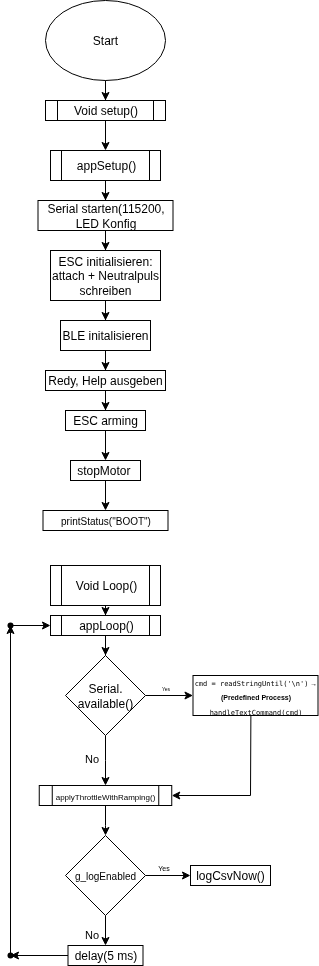

The diagram above was exported from draw.io. Its source (the exported page's mxGraphModel, read from the mxfile embedded in the PNG):
<mxGraphModel dx="1738" dy="1098" grid="1" gridSize="10" guides="1" tooltips="1" connect="1" arrows="1" fold="1" page="1" pageScale="1" pageWidth="827" pageHeight="1169" math="0" shadow="0">
  <root>
    <mxCell id="0" />
    <mxCell id="1" parent="0" />
    <mxCell id="SS4KOt5KQuB3cEvqNbJp-67" value="" style="edgeStyle=orthogonalEdgeStyle;rounded=0;orthogonalLoop=1;jettySize=auto;html=1;" edge="1" parent="1" source="SS4KOt5KQuB3cEvqNbJp-2" target="SS4KOt5KQuB3cEvqNbJp-4">
      <mxGeometry relative="1" as="geometry" />
    </mxCell>
    <mxCell id="SS4KOt5KQuB3cEvqNbJp-2" value="Start" style="ellipse;whiteSpace=wrap;html=1;" vertex="1" parent="1">
      <mxGeometry x="325" y="20" width="120" height="80" as="geometry" />
    </mxCell>
    <mxCell id="SS4KOt5KQuB3cEvqNbJp-80" style="edgeStyle=orthogonalEdgeStyle;rounded=0;orthogonalLoop=1;jettySize=auto;html=1;entryX=0.5;entryY=0;entryDx=0;entryDy=0;" edge="1" parent="1" source="SS4KOt5KQuB3cEvqNbJp-4" target="SS4KOt5KQuB3cEvqNbJp-6">
      <mxGeometry relative="1" as="geometry" />
    </mxCell>
    <mxCell id="SS4KOt5KQuB3cEvqNbJp-4" value="Void setup()" style="shape=process;whiteSpace=wrap;html=1;backgroundOutline=1;" vertex="1" parent="1">
      <mxGeometry x="325" y="120" width="120" height="20" as="geometry" />
    </mxCell>
    <mxCell id="SS4KOt5KQuB3cEvqNbJp-79" style="edgeStyle=orthogonalEdgeStyle;rounded=0;orthogonalLoop=1;jettySize=auto;html=1;entryX=0.5;entryY=0;entryDx=0;entryDy=0;" edge="1" parent="1" source="SS4KOt5KQuB3cEvqNbJp-6" target="SS4KOt5KQuB3cEvqNbJp-8">
      <mxGeometry relative="1" as="geometry" />
    </mxCell>
    <mxCell id="SS4KOt5KQuB3cEvqNbJp-6" value="appSetup()" style="shape=process;whiteSpace=wrap;html=1;backgroundOutline=1;" vertex="1" parent="1">
      <mxGeometry x="330" y="170" width="110" height="30" as="geometry" />
    </mxCell>
    <mxCell id="SS4KOt5KQuB3cEvqNbJp-77" style="edgeStyle=orthogonalEdgeStyle;rounded=0;orthogonalLoop=1;jettySize=auto;html=1;entryX=0.5;entryY=0;entryDx=0;entryDy=0;" edge="1" parent="1" source="SS4KOt5KQuB3cEvqNbJp-8" target="SS4KOt5KQuB3cEvqNbJp-10">
      <mxGeometry relative="1" as="geometry" />
    </mxCell>
    <mxCell id="SS4KOt5KQuB3cEvqNbJp-8" value="Serial starten(115200,&lt;div&gt;LED Konfig&lt;/div&gt;" style="rounded=0;whiteSpace=wrap;html=1;" vertex="1" parent="1">
      <mxGeometry x="317.5" y="220" width="135" height="30" as="geometry" />
    </mxCell>
    <mxCell id="SS4KOt5KQuB3cEvqNbJp-76" style="edgeStyle=orthogonalEdgeStyle;rounded=0;orthogonalLoop=1;jettySize=auto;html=1;entryX=0.5;entryY=0;entryDx=0;entryDy=0;" edge="1" parent="1" source="SS4KOt5KQuB3cEvqNbJp-10" target="SS4KOt5KQuB3cEvqNbJp-14">
      <mxGeometry relative="1" as="geometry" />
    </mxCell>
    <mxCell id="SS4KOt5KQuB3cEvqNbJp-10" value="ESC initialisieren: attach + Neutralpuls schreiben" style="rounded=0;whiteSpace=wrap;html=1;" vertex="1" parent="1">
      <mxGeometry x="330" y="270" width="110" height="50" as="geometry" />
    </mxCell>
    <mxCell id="SS4KOt5KQuB3cEvqNbJp-75" style="edgeStyle=orthogonalEdgeStyle;rounded=0;orthogonalLoop=1;jettySize=auto;html=1;entryX=0.5;entryY=0;entryDx=0;entryDy=0;" edge="1" parent="1" source="SS4KOt5KQuB3cEvqNbJp-14" target="SS4KOt5KQuB3cEvqNbJp-15">
      <mxGeometry relative="1" as="geometry" />
    </mxCell>
    <mxCell id="SS4KOt5KQuB3cEvqNbJp-14" value="BLE initalisieren" style="rounded=0;whiteSpace=wrap;html=1;" vertex="1" parent="1">
      <mxGeometry x="340" y="340" width="90" height="30" as="geometry" />
    </mxCell>
    <mxCell id="SS4KOt5KQuB3cEvqNbJp-73" style="edgeStyle=orthogonalEdgeStyle;rounded=0;orthogonalLoop=1;jettySize=auto;html=1;entryX=0.5;entryY=0;entryDx=0;entryDy=0;" edge="1" parent="1" source="SS4KOt5KQuB3cEvqNbJp-15" target="SS4KOt5KQuB3cEvqNbJp-16">
      <mxGeometry relative="1" as="geometry" />
    </mxCell>
    <mxCell id="SS4KOt5KQuB3cEvqNbJp-15" value="Redy, Help ausgeben" style="rounded=0;whiteSpace=wrap;html=1;" vertex="1" parent="1">
      <mxGeometry x="325" y="390" width="120" height="20" as="geometry" />
    </mxCell>
    <mxCell id="SS4KOt5KQuB3cEvqNbJp-70" value="" style="edgeStyle=orthogonalEdgeStyle;rounded=0;orthogonalLoop=1;jettySize=auto;html=1;" edge="1" parent="1" source="SS4KOt5KQuB3cEvqNbJp-16" target="SS4KOt5KQuB3cEvqNbJp-20">
      <mxGeometry relative="1" as="geometry" />
    </mxCell>
    <mxCell id="SS4KOt5KQuB3cEvqNbJp-16" value="ESC arming" style="rounded=0;whiteSpace=wrap;html=1;" vertex="1" parent="1">
      <mxGeometry x="345" y="430" width="80" height="20" as="geometry" />
    </mxCell>
    <mxCell id="SS4KOt5KQuB3cEvqNbJp-90" value="" style="edgeStyle=orthogonalEdgeStyle;rounded=0;orthogonalLoop=1;jettySize=auto;html=1;" edge="1" parent="1" source="SS4KOt5KQuB3cEvqNbJp-20" target="SS4KOt5KQuB3cEvqNbJp-89">
      <mxGeometry relative="1" as="geometry" />
    </mxCell>
    <mxCell id="SS4KOt5KQuB3cEvqNbJp-20" value="stopMotor&amp;nbsp;" style="rounded=0;whiteSpace=wrap;html=1;" vertex="1" parent="1">
      <mxGeometry x="350" y="480" width="70" height="20" as="geometry" />
    </mxCell>
    <mxCell id="SS4KOt5KQuB3cEvqNbJp-39" value="" style="edgeStyle=orthogonalEdgeStyle;rounded=0;orthogonalLoop=1;jettySize=auto;html=1;" edge="1" parent="1" source="SS4KOt5KQuB3cEvqNbJp-23" target="SS4KOt5KQuB3cEvqNbJp-38">
      <mxGeometry relative="1" as="geometry" />
    </mxCell>
    <mxCell id="SS4KOt5KQuB3cEvqNbJp-23" value="Void Loop()" style="shape=process;whiteSpace=wrap;html=1;backgroundOutline=1;" vertex="1" parent="1">
      <mxGeometry x="330" y="585" width="110" height="40" as="geometry" />
    </mxCell>
    <mxCell id="SS4KOt5KQuB3cEvqNbJp-41" value="" style="edgeStyle=orthogonalEdgeStyle;rounded=0;orthogonalLoop=1;jettySize=auto;html=1;" edge="1" parent="1" source="SS4KOt5KQuB3cEvqNbJp-38" target="SS4KOt5KQuB3cEvqNbJp-40">
      <mxGeometry relative="1" as="geometry" />
    </mxCell>
    <mxCell id="SS4KOt5KQuB3cEvqNbJp-38" value="appLoop()" style="shape=process;whiteSpace=wrap;html=1;backgroundOutline=1;" vertex="1" parent="1">
      <mxGeometry x="330" y="635" width="110" height="20" as="geometry" />
    </mxCell>
    <mxCell id="SS4KOt5KQuB3cEvqNbJp-43" value="" style="edgeStyle=orthogonalEdgeStyle;rounded=0;orthogonalLoop=1;jettySize=auto;html=1;" edge="1" parent="1" source="SS4KOt5KQuB3cEvqNbJp-40" target="SS4KOt5KQuB3cEvqNbJp-42">
      <mxGeometry relative="1" as="geometry" />
    </mxCell>
    <mxCell id="SS4KOt5KQuB3cEvqNbJp-46" value="&lt;font style=&quot;font-size: 5px;&quot;&gt;Yes&lt;/font&gt;" style="edgeLabel;html=1;align=center;verticalAlign=middle;resizable=0;points=[];" vertex="1" connectable="0" parent="SS4KOt5KQuB3cEvqNbJp-43">
      <mxGeometry x="-0.0176" y="-1" relative="1" as="geometry">
        <mxPoint x="-4" y="-11" as="offset" />
      </mxGeometry>
    </mxCell>
    <mxCell id="SS4KOt5KQuB3cEvqNbJp-48" value="" style="edgeStyle=orthogonalEdgeStyle;rounded=0;orthogonalLoop=1;jettySize=auto;html=1;" edge="1" parent="1" source="SS4KOt5KQuB3cEvqNbJp-40" target="SS4KOt5KQuB3cEvqNbJp-47">
      <mxGeometry relative="1" as="geometry" />
    </mxCell>
    <mxCell id="SS4KOt5KQuB3cEvqNbJp-49" value="No" style="edgeLabel;html=1;align=center;verticalAlign=middle;resizable=0;points=[];" vertex="1" connectable="0" parent="SS4KOt5KQuB3cEvqNbJp-48">
      <mxGeometry x="-0.1024" y="1" relative="1" as="geometry">
        <mxPoint x="-16" as="offset" />
      </mxGeometry>
    </mxCell>
    <mxCell id="SS4KOt5KQuB3cEvqNbJp-40" value="Serial.&lt;div&gt;available()&lt;/div&gt;" style="rhombus;whiteSpace=wrap;html=1;" vertex="1" parent="1">
      <mxGeometry x="345" y="675" width="80" height="80" as="geometry" />
    </mxCell>
    <mxCell id="SS4KOt5KQuB3cEvqNbJp-42" value="&lt;font style=&quot;font-size: 7px;&quot;&gt;&lt;code style=&quot;&quot; data-end=&quot;1877&quot; data-start=&quot;1848&quot;&gt;cmd = readStringUntil('\n')&lt;/code&gt; → &lt;strong style=&quot;&quot; data-end=&quot;1904&quot; data-start=&quot;1880&quot;&gt;(Predefined Process)&lt;/strong&gt; &lt;code style=&quot;&quot; data-end=&quot;1929&quot; data-start=&quot;1905&quot;&gt;handleTextCommand(cmd)&lt;/code&gt;&lt;/font&gt;" style="whiteSpace=wrap;html=1;" vertex="1" parent="1">
      <mxGeometry x="472.5" y="695" width="125" height="40" as="geometry" />
    </mxCell>
    <mxCell id="SS4KOt5KQuB3cEvqNbJp-52" value="" style="edgeStyle=orthogonalEdgeStyle;rounded=0;orthogonalLoop=1;jettySize=auto;html=1;" edge="1" parent="1" source="SS4KOt5KQuB3cEvqNbJp-47" target="SS4KOt5KQuB3cEvqNbJp-51">
      <mxGeometry relative="1" as="geometry" />
    </mxCell>
    <mxCell id="SS4KOt5KQuB3cEvqNbJp-47" value="&lt;font style=&quot;font-size: 8px;&quot;&gt;applyThrottleWithRamping()&lt;/font&gt;" style="shape=process;whiteSpace=wrap;html=1;backgroundOutline=1;" vertex="1" parent="1">
      <mxGeometry x="318.75" y="805" width="132.5" height="20" as="geometry" />
    </mxCell>
    <mxCell id="SS4KOt5KQuB3cEvqNbJp-54" value="" style="edgeStyle=orthogonalEdgeStyle;rounded=0;orthogonalLoop=1;jettySize=auto;html=1;" edge="1" parent="1" source="SS4KOt5KQuB3cEvqNbJp-51" target="SS4KOt5KQuB3cEvqNbJp-53">
      <mxGeometry relative="1" as="geometry" />
    </mxCell>
    <mxCell id="SS4KOt5KQuB3cEvqNbJp-55" value="&lt;font style=&quot;font-size: 7px;&quot;&gt;Yes&lt;/font&gt;" style="edgeLabel;html=1;align=center;verticalAlign=middle;resizable=0;points=[];" vertex="1" connectable="0" parent="SS4KOt5KQuB3cEvqNbJp-54">
      <mxGeometry x="-0.25" relative="1" as="geometry">
        <mxPoint y="-10" as="offset" />
      </mxGeometry>
    </mxCell>
    <mxCell id="SS4KOt5KQuB3cEvqNbJp-57" value="" style="edgeStyle=orthogonalEdgeStyle;rounded=0;orthogonalLoop=1;jettySize=auto;html=1;" edge="1" parent="1" source="SS4KOt5KQuB3cEvqNbJp-51" target="SS4KOt5KQuB3cEvqNbJp-56">
      <mxGeometry relative="1" as="geometry" />
    </mxCell>
    <mxCell id="SS4KOt5KQuB3cEvqNbJp-58" value="No" style="edgeLabel;html=1;align=center;verticalAlign=middle;resizable=0;points=[];" vertex="1" connectable="0" parent="SS4KOt5KQuB3cEvqNbJp-57">
      <mxGeometry x="-0.2484" y="3" relative="1" as="geometry">
        <mxPoint x="-18" as="offset" />
      </mxGeometry>
    </mxCell>
    <mxCell id="SS4KOt5KQuB3cEvqNbJp-51" value="&lt;font style=&quot;font-size: 10px;&quot;&gt;g_logEnabled&lt;/font&gt;" style="rhombus;whiteSpace=wrap;html=1;" vertex="1" parent="1">
      <mxGeometry x="345" y="855" width="80" height="80" as="geometry" />
    </mxCell>
    <mxCell id="SS4KOt5KQuB3cEvqNbJp-53" value="logCsvNow()" style="whiteSpace=wrap;html=1;" vertex="1" parent="1">
      <mxGeometry x="470" y="885" width="80" height="20" as="geometry" />
    </mxCell>
    <mxCell id="SS4KOt5KQuB3cEvqNbJp-62" value="" style="edgeStyle=orthogonalEdgeStyle;rounded=0;orthogonalLoop=1;jettySize=auto;html=1;" edge="1" parent="1" source="SS4KOt5KQuB3cEvqNbJp-56" target="SS4KOt5KQuB3cEvqNbJp-61">
      <mxGeometry relative="1" as="geometry" />
    </mxCell>
    <mxCell id="SS4KOt5KQuB3cEvqNbJp-56" value="delay(5 ms)" style="whiteSpace=wrap;html=1;" vertex="1" parent="1">
      <mxGeometry x="347.5" y="965" width="75" height="20" as="geometry" />
    </mxCell>
    <mxCell id="SS4KOt5KQuB3cEvqNbJp-64" value="" style="edgeStyle=orthogonalEdgeStyle;rounded=0;orthogonalLoop=1;jettySize=auto;html=1;" edge="1" parent="1" source="SS4KOt5KQuB3cEvqNbJp-61" target="SS4KOt5KQuB3cEvqNbJp-63">
      <mxGeometry relative="1" as="geometry" />
    </mxCell>
    <mxCell id="SS4KOt5KQuB3cEvqNbJp-61" value="" style="shape=waypoint;sketch=0;size=6;pointerEvents=1;points=[];fillColor=default;resizable=0;rotatable=0;perimeter=centerPerimeter;snapToPoint=1;" vertex="1" parent="1">
      <mxGeometry x="280" y="965" width="20" height="20" as="geometry" />
    </mxCell>
    <mxCell id="SS4KOt5KQuB3cEvqNbJp-65" value="" style="edgeStyle=orthogonalEdgeStyle;rounded=0;orthogonalLoop=1;jettySize=auto;html=1;" edge="1" parent="1" source="SS4KOt5KQuB3cEvqNbJp-63" target="SS4KOt5KQuB3cEvqNbJp-38">
      <mxGeometry relative="1" as="geometry" />
    </mxCell>
    <mxCell id="SS4KOt5KQuB3cEvqNbJp-63" value="" style="shape=waypoint;sketch=0;size=6;pointerEvents=1;points=[];fillColor=default;resizable=0;rotatable=0;perimeter=centerPerimeter;snapToPoint=1;" vertex="1" parent="1">
      <mxGeometry x="280" y="635" width="20" height="20" as="geometry" />
    </mxCell>
    <mxCell id="SS4KOt5KQuB3cEvqNbJp-87" value="" style="endArrow=classic;html=1;rounded=0;exitX=0.463;exitY=1.012;exitDx=0;exitDy=0;exitPerimeter=0;entryX=1;entryY=0.5;entryDx=0;entryDy=0;" edge="1" parent="1" source="SS4KOt5KQuB3cEvqNbJp-42" target="SS4KOt5KQuB3cEvqNbJp-47">
      <mxGeometry width="50" height="50" relative="1" as="geometry">
        <mxPoint x="470" y="845" as="sourcePoint" />
        <mxPoint x="520" y="795" as="targetPoint" />
        <Array as="points">
          <mxPoint x="530" y="815" />
        </Array>
      </mxGeometry>
    </mxCell>
    <mxCell id="SS4KOt5KQuB3cEvqNbJp-89" value="&lt;font style=&quot;font-size: 10px;&quot;&gt;printStatus(&quot;BOOT&quot;)&lt;/font&gt;" style="whiteSpace=wrap;html=1;rounded=0;" vertex="1" parent="1">
      <mxGeometry x="322.5" y="530" width="125" height="20" as="geometry" />
    </mxCell>
  </root>
</mxGraphModel>